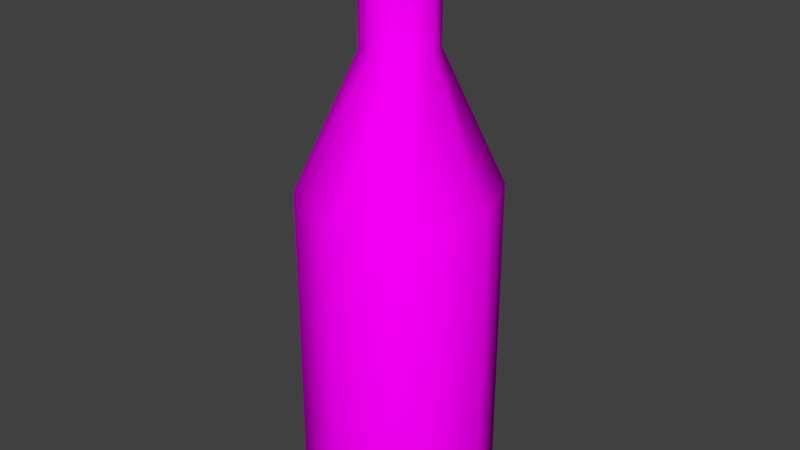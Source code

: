 # Source: Bottle.blend  (saved by Blender 2.71.0; exported with 4.5.12 LTS)
import bpy
from mathutils import Matrix  # noqa: F401  (used for matrix-valued properties, if any)

bpy.ops.wm.read_factory_settings(use_empty=True)
scene = bpy.context.scene
scene.name = 'Scene'

# ---- collections
col_collection_1 = bpy.data.collections.new('Collection 1'); scene.collection.children.link(col_collection_1)

# ---- images (referenced by path relative to the original .blend; pixels are not part of the script)
import os
ASSET_DIR = os.environ.get("B2B_ASSET_DIR", "")  # directory of the original .blend (textures are referenced by path, not embedded)
HERE = os.path.dirname(os.path.abspath(__file__))  # packed textures are extracted next to this script under _unpacked/

def load_image(name, relpath, width, height, colorspace="sRGB"):
    """Load a texture the original file referenced (path relative to the .blend, or extracted next to this script)."""
    p = next((c for c in (os.path.join(HERE, relpath), os.path.join(ASSET_DIR, relpath)) if relpath and os.path.exists(c)), "")
    if p:
        img = bpy.data.images.load(p, check_existing=True)
        img.name = name
    else:  # same state as the original file: an image datablock whose file is absent (Cycles renders it pink)
        img = bpy.data.images.new(name, width, height)
        img.source = "FILE"
        img.filepath = "//" + (relpath or name)
    img.colorspace_settings.name = colorspace
    return img
img_bottle_text1_png = load_image('Bottle_Text1.png', 'Bottle_Text1.png', 1024, 1024, 'sRGB')

# ---- materials (node trees are filled in below, after node groups)
mat_material = bpy.data.materials.new('Material')
mat_material.alpha_threshold = 0.0
mat_material.roughness = 0.5
mat_material.line_color = (0.0, 0.0, 0.0, 1.0)

# ---- material node trees
mat_material.use_nodes = True; mat_material.node_tree.nodes.clear()
_N = mat_material.node_tree.nodes; _L = mat_material.node_tree.links
n0 = _N.new('ShaderNodeOutputMaterial'); n0.name = 'Material Output'; n0.location = (300, 300)
n1 = _N.new('ShaderNodeBsdfDiffuse'); n1.name = 'Diffuse BSDF'; n1.location = (10, 300)
n2 = _N.new('ShaderNodeTexImage'); n2.name = 'Image Texture'; n2.location = (-180, 300)
n2.width = 140
n2.image = img_bottle_text1_png
_L.new(n1.outputs[0], n0.inputs[0])
_L.new(n2.outputs[0], n1.inputs[0])
n0.is_active_output = True

# ---- world
world_world = bpy.data.worlds.new('World'); scene.world = world_world
world_world.color = (0.05088, 0.05088, 0.05088)
world_world.use_sun_shadow = False
world_world.sun_shadow_jitter_overblur = 0.0
world_world.cycles.sampling_method = 'MANUAL'
world_world.cycles.sample_map_resolution = 256

# ---- meshes
me_cylinder = bpy.data.meshes.new('Cylinder')
me_cylinder.from_pydata([(0.2649, 0.2649, 4.741), (-4.659e-09, 0.3747, 4.741), (0.0, 1.0, 0.0236), (0.0, 1.0, 3.376), (0.7071, 0.7071, 0.0236), (0.7071, 0.7071, 3.376), (1.0, -4.371e-08, 0.0236), (1.0, -4.371e-08, 3.376), (0.7071, -0.7071, 0.0236), (0.7071, -0.7071, 3.376), (-8.742e-08, -1.0, 0.0236), (-8.742e-08, -1.0, 3.376), (-0.7071, -0.7071, 0.0236), (-0.7071, -0.7071, 3.376), (-1.0, 1.192e-08, 0.0236), (-1.0, 1.192e-08, 3.376), (-0.7071, 0.7071, 0.0236), (-0.7071, 0.7071, 3.376), (0.3747, -1.638e-08, 4.741), (0.2649, -0.2649, 4.741), (-3.741e-08, -0.3747, 4.741), (-0.2649, -0.2649, 4.741), (-0.3747, 4.468e-09, 4.741), (-0.2649, 0.2649, 4.741), (0.2649, 0.2649, 5.928), (3.52e-07, 0.3747, 5.928), (0.3747, -1.638e-08, 5.928), (0.2649, -0.2649, 5.928), (3.192e-07, -0.3747, 5.928), (-0.2649, -0.2649, 5.928), (-0.3747, 4.468e-09, 5.928), (-0.2649, 0.2649, 5.928)], [], [(21, 20, 28, 29), (9, 7, 18, 19), (2, 3, 5, 4), (22, 21, 29, 30), (11, 9, 19, 20), (4, 5, 7, 6), (19, 18, 26, 27), (13, 11, 20, 21), (6, 7, 9, 8), (18, 0, 24, 26), (15, 13, 21, 22), (8, 9, 11, 10), (24, 25, 31, 30, 29, 28, 27, 26), (17, 15, 22, 23), (10, 11, 13, 12), (5, 3, 1, 0), (0, 1, 25, 24), (12, 13, 15, 14), (3, 17, 23, 1), (16, 17, 3, 2), (14, 15, 17, 16), (20, 19, 27, 28), (7, 5, 0, 18), (2, 4, 6, 8, 10, 12, 14, 16), (23, 22, 30, 31), (1, 23, 31, 25)])
me_cylinder.polygons.foreach_set('use_smooth', [True] * 26)
_uv = me_cylinder.uv_layers.new(name='UVMap')
_uv.uv.foreach_set('vector', [0.4696, 0.7357, 0.5127, 0.7393, 0.5108, 0.9075, 0.4737, 0.9075, 0.07543, 0.6312, 0.1582, 0.5921, 0.2547, 0.7736, 0.2179, 0.7913, 0.2676, 0.212, 0.3017, 0.5514, 0.2319, 0.5671, 0.1795, 0.2205, 0.4255, 0.7364, 0.4696, 0.7357, 0.4737, 0.9075, 0.4369, 0.9088, 0.5784, 0.56, 0.6581, 0.5848, 0.5526, 0.7481, 0.5127, 0.7393, 0.1795, 0.2205, 0.2319, 0.5671, 0.1582, 0.5921, 0.09028, 0.2332, 0.2179, 0.7913, 0.2547, 0.7736, 0.2933, 0.9309, 0.2585, 0.94, 0.5062, 0.5467, 0.5784, 0.56, 0.5127, 0.7393, 0.4696, 0.7357, 0.09028, 0.2332, 0.1582, 0.5921, 0.07543, 0.6312, 8.322e-05, 0.2494, 0.2547, 0.7736, 0.2949, 0.7592, 0.3286, 0.923, 0.2933, 0.9309, 0.4374, 0.5415, 0.5062, 0.5467, 0.4696, 0.7357, 0.4255, 0.7364, 0.6928, 0.2262, 0.6581, 0.5848, 0.5784, 0.56, 0.6109, 0.2183, 0.3797, 0.9762, 0.3767, 0.9397, 0.4004, 0.9118, 0.4369, 0.9088, 0.4649, 0.9325, 0.4679, 0.969, 0.4442, 0.9969, 0.4077, 0.9999, 0.3697, 0.5431, 0.4374, 0.5415, 0.4255, 0.7364, 0.3811, 0.7406, 0.6109, 0.2183, 0.5784, 0.56, 0.5062, 0.5467, 0.526, 0.2116, 0.2319, 0.5671, 0.3017, 0.5514, 0.3373, 0.7483, 0.2949, 0.7592, 0.2949, 0.7592, 0.3373, 0.7483, 0.3643, 0.9166, 0.3286, 0.923, 0.526, 0.2116, 0.5062, 0.5467, 0.4374, 0.5415, 0.4408, 0.2079, 0.3017, 0.5514, 0.3697, 0.5431, 0.3811, 0.7406, 0.3373, 0.7483, 0.3547, 0.2079, 0.3697, 0.5431, 0.3017, 0.5514, 0.2676, 0.212, 0.4408, 0.2079, 0.4374, 0.5415, 0.3697, 0.5431, 0.3547, 0.2079, 0.5127, 0.7393, 0.5526, 0.7481, 0.5495, 0.9083, 0.5108, 0.9075, 0.1582, 0.5921, 0.2319, 0.5671, 0.2949, 0.7592, 0.2547, 0.7736, 0.2939, 0.147, 0.2939, 0.06094, 0.3547, 8.322e-05, 0.4408, 8.322e-05, 0.5016, 0.06094, 0.5016, 0.147, 0.4408, 0.2079, 0.3547, 0.2079, 0.3811, 0.7406, 0.4255, 0.7364, 0.4369, 0.9088, 0.4004, 0.9118, 0.3373, 0.7483, 0.3811, 0.7406, 0.4004, 0.9118, 0.3643, 0.9166])
me_cylinder.materials.append(mat_material)
me_cylinder.use_remesh_preserve_volume = False
me_cylinder.use_remesh_preserve_attributes = False
me_cylinder.use_mirror_vertex_groups = False
me_cylinder.update()

# ---- objects
ob_cylinder = bpy.data.objects.new('Cylinder', me_cylinder)

# ---- transforms, parenting, visibility, modifiers, constraints
ob_cylinder.location = (0.0, 0.0, 0.0)
ob_cylinder.lineart.crease_threshold = 0.0
_m = ob_cylinder.modifiers.new('EdgeSplit', 'EDGE_SPLIT')
_m.split_angle = 1.222

# ---- collection membership
col_collection_1.objects.link(ob_cylinder)

# ---- scene / render settings (as saved in the file)
scene.frame_start = 1; scene.frame_end = 250; scene.frame_set(1)
scene.render.engine = 'CYCLES'
scene.render.resolution_percentage = 50
scene.render.dither_intensity = 0.0
scene.cycles.use_denoising = False
scene.cycles.samples = 10
scene.cycles.sampling_pattern = 'TABULATED_SOBOL'
scene.cycles.light_sampling_threshold = 0.0
scene.cycles.use_adaptive_sampling = False
scene.cycles.use_light_tree = False
scene.cycles.blur_glossy = 0.0
scene.cycles.volume_bounces = 1
scene.cycles.pixel_filter_type = 'GAUSSIAN'
scene.cycles.sample_clamp_indirect = 0.0
scene.view_settings.view_transform = 'Standard'
bpy.context.view_layer.update()

# ---- added for rendering (the .blend has no active camera and no usable light): camera, sun
cam_auto = bpy.data.cameras.new('AutoCamera')
cam_auto.lens = 50.0
cam_auto.sensor_width = 36.0
cam_auto.clip_end = 1000.0
ob_auto_camera = bpy.data.objects.new('AutoCamera', cam_auto)
scene.collection.objects.link(ob_auto_camera)
ob_auto_camera.location = (6.05773, -7.26928, 7.82222)
ob_auto_camera.rotation_euler = (1.09748, -7.21219e-08, 0.694738)
scene.camera = ob_auto_camera
light_auto_sun = bpy.data.lights.new('AutoSun', 'SUN')
light_auto_sun.energy = 3.0
light_auto_sun.angle = 0.0523599
ob_auto_sun = bpy.data.objects.new('AutoSun', light_auto_sun)
scene.collection.objects.link(ob_auto_sun)
ob_auto_sun.rotation_euler = (0.872665, 0.174533, 0.523599)
bpy.context.view_layer.update()
